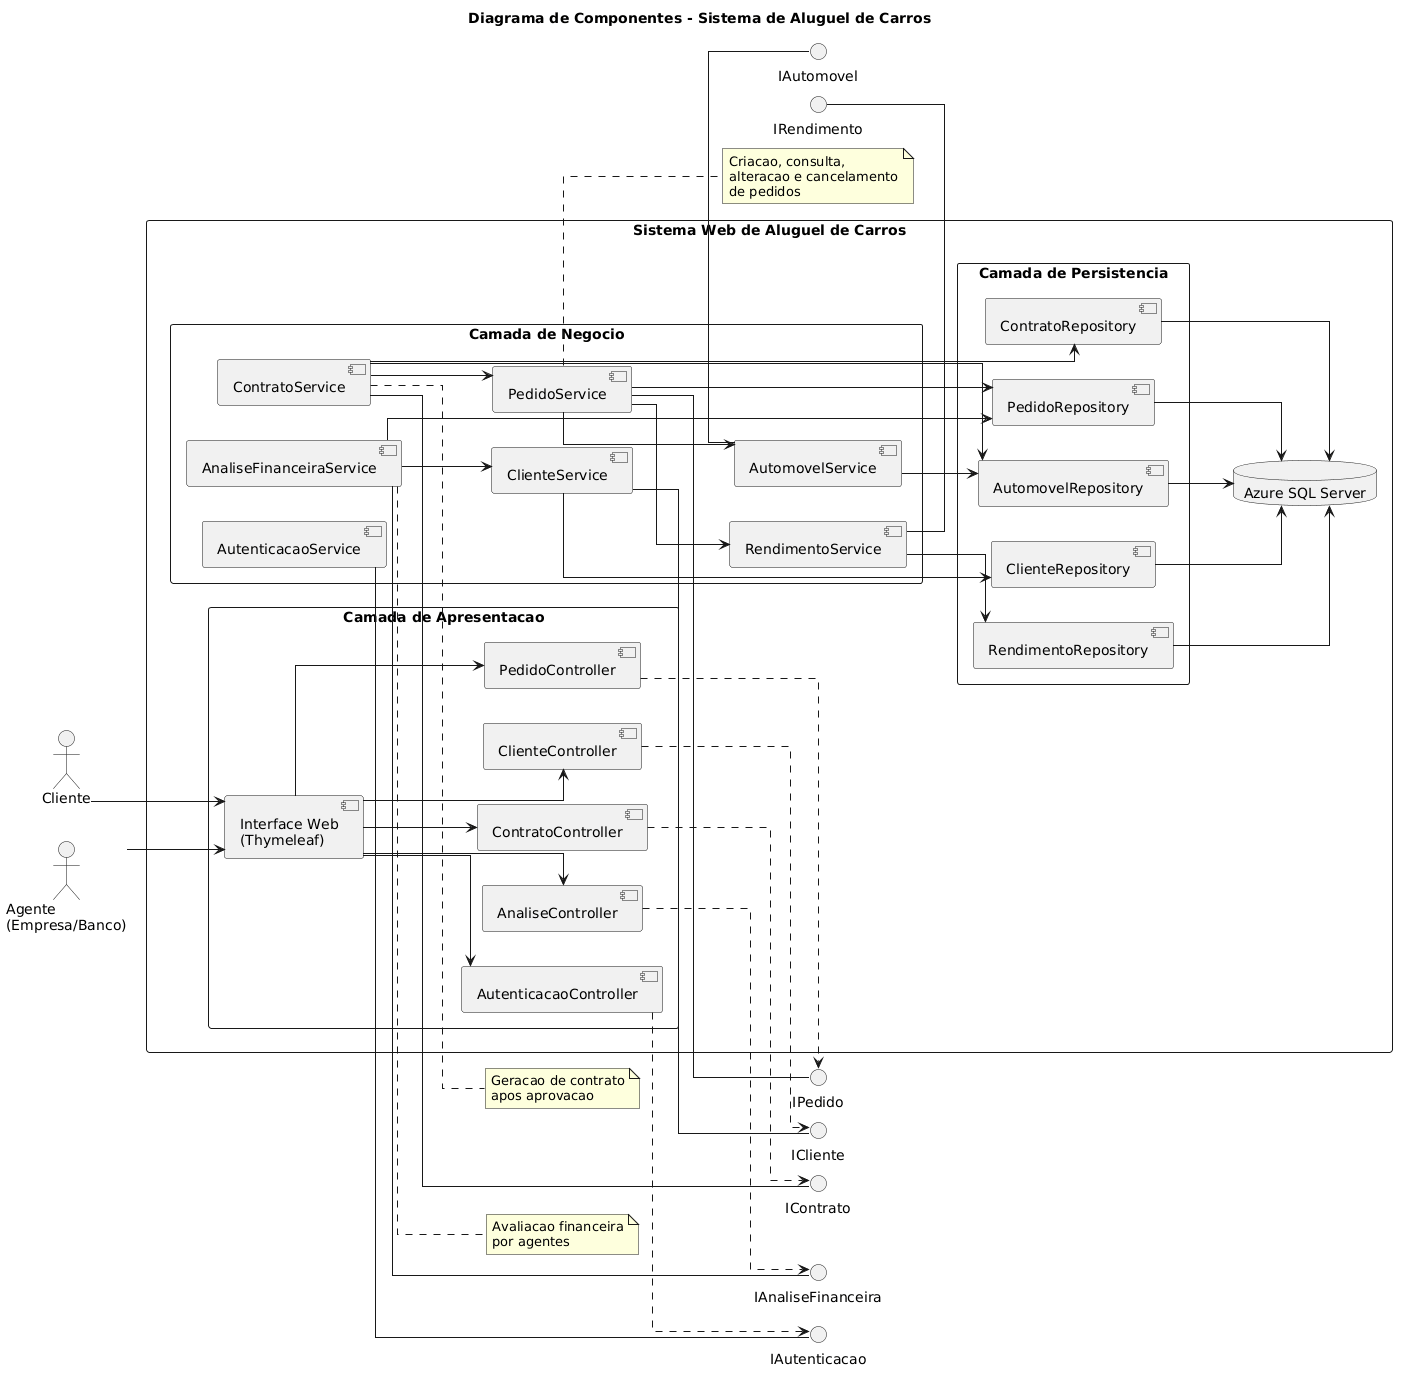

The diagram above was rendered by PlantUML. Its source (embedded in the PNG):
@startuml
title Diagrama de Componentes - Sistema de Aluguel de Carros

skinparam componentStyle uml2
skinparam shadowing false
skinparam packageStyle rectangle
skinparam linetype ortho

left to right direction

actor "Cliente" as Cliente
actor "Agente\n(Empresa/Banco)" as Agente

package "Sistema Web de Aluguel de Carros" {

  package "Camada de Apresentacao" {
    component "Interface Web\n(Thymeleaf)" as WebUI
    component "AutenticacaoController" as AuthController
    component "ClienteController" as ClienteController
    component "PedidoController" as PedidoController
    component "AnaliseController" as AnaliseController
    component "ContratoController" as ContratoController
  }

  package "Camada de Negocio" {
    component "AutenticacaoService" as AuthService
    component "ClienteService" as ClienteService
    component "PedidoService" as PedidoService
    component "AnaliseFinanceiraService" as AnaliseService
    component "ContratoService" as ContratoService
    component "AutomovelService" as AutomovelService
    component "RendimentoService" as RendimentoService
  }

  package "Camada de Persistencia" {
    component "ClienteRepository" as ClienteRepository
    component "PedidoRepository" as PedidoRepository
    component "ContratoRepository" as ContratoRepository
    component "AutomovelRepository" as AutomovelRepository
    component "RendimentoRepository" as RendimentoRepository
  }

  database "Azure SQL Server" as DB
}

interface "IAutenticacao" as IAutenticacao
interface "ICliente" as ICliente
interface "IPedido" as IPedido
interface "IAnaliseFinanceira" as IAnalise
interface "IContrato" as IContrato
interface "IAutomovel" as IAutomovel
interface "IRendimento" as IRendimento

Cliente --> WebUI
Agente --> WebUI

WebUI --> AuthController
WebUI --> ClienteController
WebUI --> PedidoController
WebUI --> AnaliseController
WebUI --> ContratoController

AuthController ..> IAutenticacao
ClienteController ..> ICliente
PedidoController ..> IPedido
AnaliseController ..> IAnalise
ContratoController ..> IContrato

AuthService - IAutenticacao
ClienteService - ICliente
PedidoService - IPedido
AnaliseService - IAnalise
ContratoService - IContrato
AutomovelService - IAutomovel
RendimentoService - IRendimento

ClienteService --> ClienteRepository
PedidoService --> PedidoRepository
AnaliseService --> PedidoRepository
ContratoService --> ContratoRepository
ContratoService --> AutomovelRepository
AutomovelService --> AutomovelRepository
RendimentoService --> RendimentoRepository

ClienteRepository --> DB
PedidoRepository --> DB
ContratoRepository --> DB
AutomovelRepository --> DB
RendimentoRepository --> DB

PedidoService --> AutomovelService
PedidoService --> RendimentoService
AnaliseService --> ClienteService
ContratoService --> PedidoService

note right of PedidoService
Criacao, consulta,
alteracao e cancelamento
de pedidos
end note

note right of AnaliseService
Avaliacao financeira
por agentes
end note

note right of ContratoService
Geracao de contrato
apos aprovacao
end note
@enduml